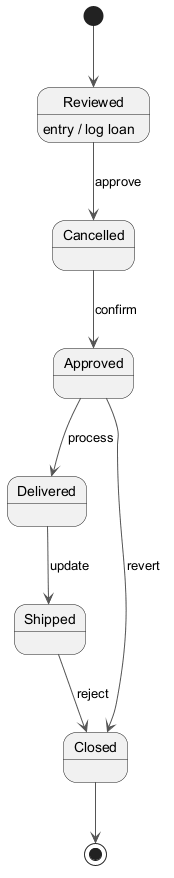

The diagram above was rendered by PlantUML. Its source (embedded in the PNG):
@startuml
skinparam backgroundColor #FFFFFF
skinparam classBackgroundColor #F3E5F5
skinparam classBorderColor #6A1B9A
skinparam ArrowColor #555555
[*] --> Reviewed
Reviewed --> Cancelled : approve
Reviewed : entry / log loan
Cancelled --> Approved : confirm
Approved --> Delivered : process
Delivered --> Shipped : update
Shipped --> Closed : reject
Approved --> Closed : revert
Closed --> [*]
@enduml